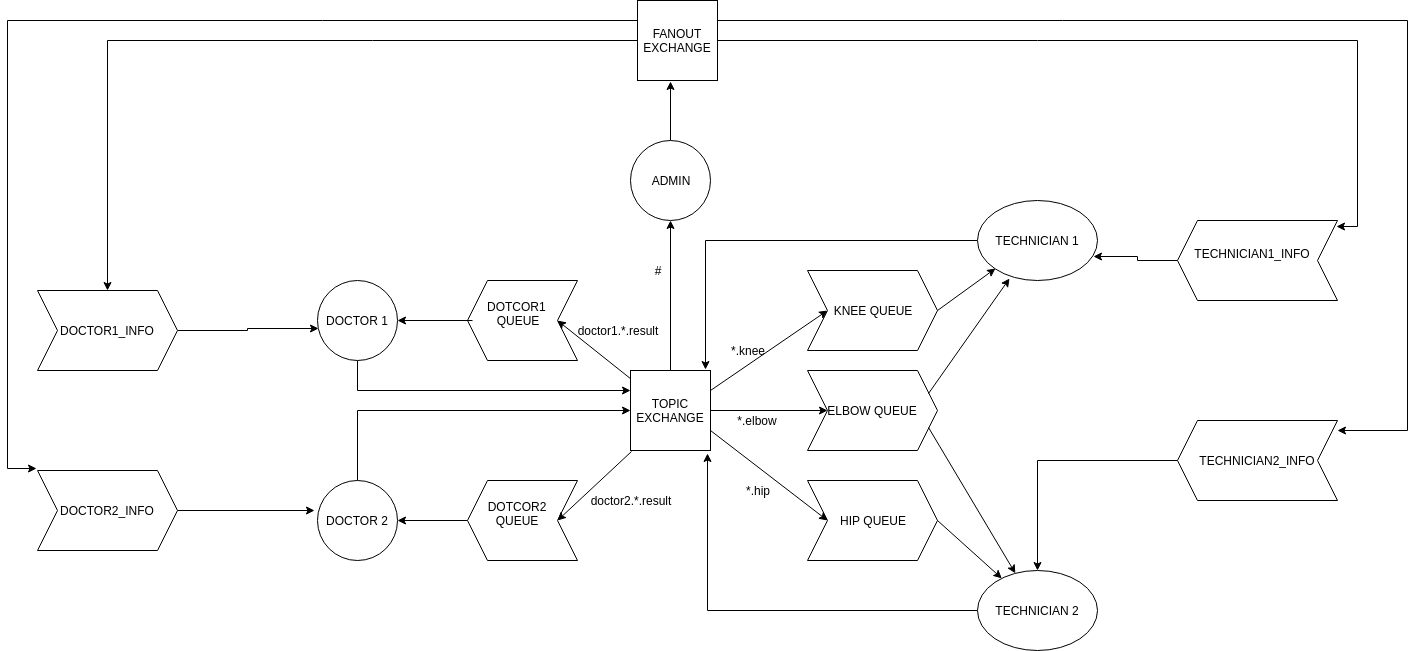

The diagram above was exported from draw.io. Its source (the exported page's mxGraphModel, read from the mxfile embedded in the PNG):
<mxGraphModel dx="2794" dy="1945" grid="1" gridSize="10" guides="1" tooltips="1" connect="1" arrows="1" fold="1" page="1" pageScale="1" pageWidth="827" pageHeight="1169" math="0" shadow="0">
  <root>
    <mxCell id="0" />
    <mxCell id="1" parent="0" />
    <mxCell id="FQdiEsdX1gwONEdsS__O-53" style="edgeStyle=orthogonalEdgeStyle;rounded=0;orthogonalLoop=1;jettySize=auto;html=1;exitX=0.5;exitY=0;exitDx=0;exitDy=0;entryX=0.5;entryY=1;entryDx=0;entryDy=0;" edge="1" parent="1" source="FQdiEsdX1gwONEdsS__O-1" target="FQdiEsdX1gwONEdsS__O-39">
      <mxGeometry relative="1" as="geometry" />
    </mxCell>
    <mxCell id="FQdiEsdX1gwONEdsS__O-1" value="TOPIC EXCHANGE&lt;br&gt;" style="whiteSpace=wrap;html=1;aspect=fixed;" vertex="1" parent="1">
      <mxGeometry x="333" y="330" width="80" height="80" as="geometry" />
    </mxCell>
    <mxCell id="FQdiEsdX1gwONEdsS__O-41" style="edgeStyle=orthogonalEdgeStyle;rounded=0;orthogonalLoop=1;jettySize=auto;html=1;exitX=0.5;exitY=1;exitDx=0;exitDy=0;entryX=0;entryY=0.25;entryDx=0;entryDy=0;" edge="1" parent="1" source="FQdiEsdX1gwONEdsS__O-2" target="FQdiEsdX1gwONEdsS__O-1">
      <mxGeometry relative="1" as="geometry" />
    </mxCell>
    <mxCell id="FQdiEsdX1gwONEdsS__O-2" value="DOCTOR 1" style="ellipse;whiteSpace=wrap;html=1;aspect=fixed;" vertex="1" parent="1">
      <mxGeometry x="20" y="240" width="80" height="80" as="geometry" />
    </mxCell>
    <mxCell id="FQdiEsdX1gwONEdsS__O-43" style="edgeStyle=orthogonalEdgeStyle;rounded=0;orthogonalLoop=1;jettySize=auto;html=1;entryX=0.938;entryY=-0.012;entryDx=0;entryDy=0;entryPerimeter=0;" edge="1" parent="1" source="FQdiEsdX1gwONEdsS__O-4" target="FQdiEsdX1gwONEdsS__O-1">
      <mxGeometry relative="1" as="geometry" />
    </mxCell>
    <mxCell id="FQdiEsdX1gwONEdsS__O-4" value="TECHNICIAN 1&lt;br&gt;" style="ellipse;whiteSpace=wrap;html=1;" vertex="1" parent="1">
      <mxGeometry x="680" y="160" width="120" height="80" as="geometry" />
    </mxCell>
    <mxCell id="FQdiEsdX1gwONEdsS__O-44" style="edgeStyle=orthogonalEdgeStyle;rounded=0;orthogonalLoop=1;jettySize=auto;html=1;" edge="1" parent="1" source="FQdiEsdX1gwONEdsS__O-5">
      <mxGeometry relative="1" as="geometry">
        <mxPoint x="410" y="413" as="targetPoint" />
      </mxGeometry>
    </mxCell>
    <mxCell id="FQdiEsdX1gwONEdsS__O-5" value="TECHNICIAN 2&lt;br&gt;" style="ellipse;whiteSpace=wrap;html=1;" vertex="1" parent="1">
      <mxGeometry x="680" y="530" width="120" height="80" as="geometry" />
    </mxCell>
    <mxCell id="FQdiEsdX1gwONEdsS__O-6" value="ELBOW&amp;nbsp;QUEUE" style="shape=step;perimeter=stepPerimeter;whiteSpace=wrap;html=1;fixedSize=1;" vertex="1" parent="1">
      <mxGeometry x="510" y="330" width="130" height="80" as="geometry" />
    </mxCell>
    <mxCell id="FQdiEsdX1gwONEdsS__O-7" value="KNEE QUEUE" style="shape=step;perimeter=stepPerimeter;whiteSpace=wrap;html=1;fixedSize=1;" vertex="1" parent="1">
      <mxGeometry x="510" y="230" width="130" height="80" as="geometry" />
    </mxCell>
    <mxCell id="FQdiEsdX1gwONEdsS__O-8" value="HIP QUEUE" style="shape=step;perimeter=stepPerimeter;whiteSpace=wrap;html=1;fixedSize=1;" vertex="1" parent="1">
      <mxGeometry x="510" y="440" width="130" height="80" as="geometry" />
    </mxCell>
    <mxCell id="FQdiEsdX1gwONEdsS__O-42" style="edgeStyle=orthogonalEdgeStyle;rounded=0;orthogonalLoop=1;jettySize=auto;html=1;exitX=0.5;exitY=0;exitDx=0;exitDy=0;entryX=0;entryY=0.5;entryDx=0;entryDy=0;" edge="1" parent="1" source="FQdiEsdX1gwONEdsS__O-9" target="FQdiEsdX1gwONEdsS__O-1">
      <mxGeometry relative="1" as="geometry" />
    </mxCell>
    <mxCell id="FQdiEsdX1gwONEdsS__O-9" value="DOCTOR 2" style="ellipse;whiteSpace=wrap;html=1;aspect=fixed;" vertex="1" parent="1">
      <mxGeometry x="20" y="440" width="80" height="80" as="geometry" />
    </mxCell>
    <mxCell id="FQdiEsdX1gwONEdsS__O-10" value="" style="endArrow=classic;html=1;entryX=0;entryY=1;entryDx=0;entryDy=0;exitX=1;exitY=0.5;exitDx=0;exitDy=0;" edge="1" parent="1" source="FQdiEsdX1gwONEdsS__O-7" target="FQdiEsdX1gwONEdsS__O-4">
      <mxGeometry width="50" height="50" relative="1" as="geometry">
        <mxPoint x="570" y="275" as="sourcePoint" />
        <mxPoint x="620" y="225" as="targetPoint" />
      </mxGeometry>
    </mxCell>
    <mxCell id="FQdiEsdX1gwONEdsS__O-11" value="" style="endArrow=classic;html=1;entryX=0.267;entryY=0.975;entryDx=0;entryDy=0;exitX=1;exitY=0.25;exitDx=0;exitDy=0;entryPerimeter=0;" edge="1" parent="1" source="FQdiEsdX1gwONEdsS__O-6" target="FQdiEsdX1gwONEdsS__O-4">
      <mxGeometry width="50" height="50" relative="1" as="geometry">
        <mxPoint x="560" y="380" as="sourcePoint" />
        <mxPoint x="610" y="330" as="targetPoint" />
        <Array as="points" />
      </mxGeometry>
    </mxCell>
    <mxCell id="FQdiEsdX1gwONEdsS__O-12" value="" style="endArrow=classic;html=1;exitX=1;exitY=0.75;exitDx=0;exitDy=0;" edge="1" parent="1" source="FQdiEsdX1gwONEdsS__O-6" target="FQdiEsdX1gwONEdsS__O-5">
      <mxGeometry width="50" height="50" relative="1" as="geometry">
        <mxPoint x="550" y="395" as="sourcePoint" />
        <mxPoint x="600" y="345" as="targetPoint" />
      </mxGeometry>
    </mxCell>
    <mxCell id="FQdiEsdX1gwONEdsS__O-13" value="" style="endArrow=classic;html=1;exitX=1;exitY=0.5;exitDx=0;exitDy=0;" edge="1" parent="1" source="FQdiEsdX1gwONEdsS__O-8" target="FQdiEsdX1gwONEdsS__O-5">
      <mxGeometry width="50" height="50" relative="1" as="geometry">
        <mxPoint x="570" y="490" as="sourcePoint" />
        <mxPoint x="620" y="440" as="targetPoint" />
      </mxGeometry>
    </mxCell>
    <mxCell id="FQdiEsdX1gwONEdsS__O-14" value="*.elbow&lt;br&gt;" style="text;html=1;strokeColor=none;fillColor=none;align=center;verticalAlign=middle;whiteSpace=wrap;rounded=0;" vertex="1" parent="1">
      <mxGeometry x="440" y="370" width="40" height="20" as="geometry" />
    </mxCell>
    <mxCell id="FQdiEsdX1gwONEdsS__O-15" value="*.knee&lt;br&gt;" style="text;html=1;strokeColor=none;fillColor=none;align=center;verticalAlign=middle;whiteSpace=wrap;rounded=0;" vertex="1" parent="1">
      <mxGeometry x="430" y="300" width="40" height="20" as="geometry" />
    </mxCell>
    <mxCell id="FQdiEsdX1gwONEdsS__O-17" value="*.hip" style="text;html=1;strokeColor=none;fillColor=none;align=center;verticalAlign=middle;whiteSpace=wrap;rounded=0;" vertex="1" parent="1">
      <mxGeometry x="440" y="440" width="40" height="20" as="geometry" />
    </mxCell>
    <mxCell id="FQdiEsdX1gwONEdsS__O-18" value="" style="endArrow=classic;html=1;entryX=0;entryY=0.5;entryDx=0;entryDy=0;exitX=1;exitY=0.5;exitDx=0;exitDy=0;" edge="1" parent="1" source="FQdiEsdX1gwONEdsS__O-1" target="FQdiEsdX1gwONEdsS__O-6">
      <mxGeometry width="50" height="50" relative="1" as="geometry">
        <mxPoint x="340" y="370" as="sourcePoint" />
        <mxPoint x="350" y="320" as="targetPoint" />
      </mxGeometry>
    </mxCell>
    <mxCell id="FQdiEsdX1gwONEdsS__O-20" value="" style="endArrow=classic;html=1;entryX=0;entryY=0.5;entryDx=0;entryDy=0;exitX=1;exitY=0.25;exitDx=0;exitDy=0;" edge="1" parent="1" source="FQdiEsdX1gwONEdsS__O-1" target="FQdiEsdX1gwONEdsS__O-7">
      <mxGeometry width="50" height="50" relative="1" as="geometry">
        <mxPoint x="300" y="355" as="sourcePoint" />
        <mxPoint x="350" y="305" as="targetPoint" />
      </mxGeometry>
    </mxCell>
    <mxCell id="FQdiEsdX1gwONEdsS__O-21" value="" style="endArrow=classic;html=1;exitX=1;exitY=0.75;exitDx=0;exitDy=0;entryX=0;entryY=0.5;entryDx=0;entryDy=0;" edge="1" parent="1" source="FQdiEsdX1gwONEdsS__O-1" target="FQdiEsdX1gwONEdsS__O-8">
      <mxGeometry width="50" height="50" relative="1" as="geometry">
        <mxPoint x="320" y="540" as="sourcePoint" />
        <mxPoint x="370" y="490" as="targetPoint" />
      </mxGeometry>
    </mxCell>
    <mxCell id="FQdiEsdX1gwONEdsS__O-24" value="" style="shape=step;perimeter=stepPerimeter;whiteSpace=wrap;html=1;fixedSize=1;rotation=180;" vertex="1" parent="1">
      <mxGeometry x="170" y="240" width="110" height="80" as="geometry" />
    </mxCell>
    <mxCell id="FQdiEsdX1gwONEdsS__O-38" style="edgeStyle=orthogonalEdgeStyle;rounded=0;orthogonalLoop=1;jettySize=auto;html=1;exitX=1;exitY=0.5;exitDx=0;exitDy=0;" edge="1" parent="1" source="FQdiEsdX1gwONEdsS__O-25" target="FQdiEsdX1gwONEdsS__O-9">
      <mxGeometry relative="1" as="geometry" />
    </mxCell>
    <mxCell id="FQdiEsdX1gwONEdsS__O-25" value="" style="shape=step;perimeter=stepPerimeter;whiteSpace=wrap;html=1;fixedSize=1;rotation=180;" vertex="1" parent="1">
      <mxGeometry x="170" y="440" width="110" height="80" as="geometry" />
    </mxCell>
    <mxCell id="FQdiEsdX1gwONEdsS__O-26" value="" style="endArrow=classic;html=1;entryX=0;entryY=0.5;entryDx=0;entryDy=0;" edge="1" parent="1" source="FQdiEsdX1gwONEdsS__O-1" target="FQdiEsdX1gwONEdsS__O-24">
      <mxGeometry width="50" height="50" relative="1" as="geometry">
        <mxPoint x="308" y="335" as="sourcePoint" />
        <mxPoint x="358" y="285" as="targetPoint" />
      </mxGeometry>
    </mxCell>
    <mxCell id="FQdiEsdX1gwONEdsS__O-27" value="" style="endArrow=classic;html=1;exitX=0.013;exitY=1.013;exitDx=0;exitDy=0;exitPerimeter=0;entryX=0;entryY=0.5;entryDx=0;entryDy=0;" edge="1" parent="1" source="FQdiEsdX1gwONEdsS__O-1" target="FQdiEsdX1gwONEdsS__O-25">
      <mxGeometry width="50" height="50" relative="1" as="geometry">
        <mxPoint x="210" y="690" as="sourcePoint" />
        <mxPoint x="260" y="640" as="targetPoint" />
      </mxGeometry>
    </mxCell>
    <mxCell id="FQdiEsdX1gwONEdsS__O-28" value="doctor2.*.result&lt;br&gt;" style="text;html=1;strokeColor=none;fillColor=none;align=center;verticalAlign=middle;whiteSpace=wrap;rounded=0;" vertex="1" parent="1">
      <mxGeometry x="313" y="450" width="40" height="20" as="geometry" />
    </mxCell>
    <mxCell id="FQdiEsdX1gwONEdsS__O-29" value="doctor1.*.result" style="text;html=1;strokeColor=none;fillColor=none;align=center;verticalAlign=middle;whiteSpace=wrap;rounded=0;" vertex="1" parent="1">
      <mxGeometry x="300" y="280" width="40" height="20" as="geometry" />
    </mxCell>
    <mxCell id="FQdiEsdX1gwONEdsS__O-31" value="DOTCOR2 QUEUE&lt;br&gt;&lt;br&gt;" style="text;html=1;strokeColor=none;fillColor=none;align=center;verticalAlign=middle;whiteSpace=wrap;rounded=0;" vertex="1" parent="1">
      <mxGeometry x="180" y="450" width="80" height="60" as="geometry" />
    </mxCell>
    <mxCell id="FQdiEsdX1gwONEdsS__O-37" style="edgeStyle=orthogonalEdgeStyle;rounded=0;orthogonalLoop=1;jettySize=auto;html=1;exitX=0;exitY=0.5;exitDx=0;exitDy=0;" edge="1" parent="1" source="FQdiEsdX1gwONEdsS__O-32" target="FQdiEsdX1gwONEdsS__O-2">
      <mxGeometry relative="1" as="geometry" />
    </mxCell>
    <mxCell id="FQdiEsdX1gwONEdsS__O-32" value="DOTCOR1 &lt;br&gt;QUEUE&lt;br&gt;&lt;br&gt;" style="text;html=1;strokeColor=none;fillColor=none;align=center;verticalAlign=middle;whiteSpace=wrap;rounded=0;" vertex="1" parent="1">
      <mxGeometry x="175" y="250" width="90" height="60" as="geometry" />
    </mxCell>
    <mxCell id="FQdiEsdX1gwONEdsS__O-57" style="edgeStyle=orthogonalEdgeStyle;rounded=0;orthogonalLoop=1;jettySize=auto;html=1;entryX=0.413;entryY=1.013;entryDx=0;entryDy=0;entryPerimeter=0;" edge="1" parent="1" source="FQdiEsdX1gwONEdsS__O-39" target="FQdiEsdX1gwONEdsS__O-40">
      <mxGeometry relative="1" as="geometry" />
    </mxCell>
    <mxCell id="FQdiEsdX1gwONEdsS__O-39" value="ADMIN" style="ellipse;whiteSpace=wrap;html=1;aspect=fixed;" vertex="1" parent="1">
      <mxGeometry x="333" y="100" width="80" height="80" as="geometry" />
    </mxCell>
    <mxCell id="FQdiEsdX1gwONEdsS__O-59" style="edgeStyle=orthogonalEdgeStyle;rounded=0;orthogonalLoop=1;jettySize=auto;html=1;exitX=0;exitY=0.5;exitDx=0;exitDy=0;" edge="1" parent="1" source="FQdiEsdX1gwONEdsS__O-40" target="FQdiEsdX1gwONEdsS__O-48">
      <mxGeometry relative="1" as="geometry" />
    </mxCell>
    <mxCell id="FQdiEsdX1gwONEdsS__O-60" style="edgeStyle=orthogonalEdgeStyle;rounded=0;orthogonalLoop=1;jettySize=auto;html=1;exitX=0;exitY=0.25;exitDx=0;exitDy=0;entryX=-0.007;entryY=-0.025;entryDx=0;entryDy=0;entryPerimeter=0;" edge="1" parent="1" source="FQdiEsdX1gwONEdsS__O-40" target="FQdiEsdX1gwONEdsS__O-49">
      <mxGeometry relative="1" as="geometry">
        <Array as="points">
          <mxPoint x="-290" y="-20" />
          <mxPoint x="-290" y="428" />
        </Array>
      </mxGeometry>
    </mxCell>
    <mxCell id="FQdiEsdX1gwONEdsS__O-70" style="edgeStyle=orthogonalEdgeStyle;rounded=0;orthogonalLoop=1;jettySize=auto;html=1;exitX=1;exitY=0.5;exitDx=0;exitDy=0;entryX=0.006;entryY=0.925;entryDx=0;entryDy=0;entryPerimeter=0;" edge="1" parent="1" source="FQdiEsdX1gwONEdsS__O-40" target="FQdiEsdX1gwONEdsS__O-61">
      <mxGeometry relative="1" as="geometry" />
    </mxCell>
    <mxCell id="FQdiEsdX1gwONEdsS__O-71" style="edgeStyle=orthogonalEdgeStyle;rounded=0;orthogonalLoop=1;jettySize=auto;html=1;exitX=1;exitY=0.25;exitDx=0;exitDy=0;entryX=0;entryY=0.875;entryDx=0;entryDy=0;entryPerimeter=0;" edge="1" parent="1" source="FQdiEsdX1gwONEdsS__O-40" target="FQdiEsdX1gwONEdsS__O-62">
      <mxGeometry relative="1" as="geometry">
        <Array as="points">
          <mxPoint x="1110" y="-20" />
          <mxPoint x="1110" y="390" />
        </Array>
      </mxGeometry>
    </mxCell>
    <mxCell id="FQdiEsdX1gwONEdsS__O-40" value="FANOUT EXCHANGE" style="whiteSpace=wrap;html=1;aspect=fixed;" vertex="1" parent="1">
      <mxGeometry x="340" y="-40" width="80" height="80" as="geometry" />
    </mxCell>
    <mxCell id="FQdiEsdX1gwONEdsS__O-47" value="#" style="text;html=1;strokeColor=none;fillColor=none;align=center;verticalAlign=middle;whiteSpace=wrap;rounded=0;" vertex="1" parent="1">
      <mxGeometry x="340" y="220" width="40" height="20" as="geometry" />
    </mxCell>
    <mxCell id="FQdiEsdX1gwONEdsS__O-51" style="edgeStyle=orthogonalEdgeStyle;rounded=0;orthogonalLoop=1;jettySize=auto;html=1;exitX=1;exitY=0.5;exitDx=0;exitDy=0;entryX=0.013;entryY=0.6;entryDx=0;entryDy=0;entryPerimeter=0;" edge="1" parent="1" source="FQdiEsdX1gwONEdsS__O-48" target="FQdiEsdX1gwONEdsS__O-2">
      <mxGeometry relative="1" as="geometry" />
    </mxCell>
    <mxCell id="FQdiEsdX1gwONEdsS__O-48" value="DOCTOR1_INFO" style="shape=step;perimeter=stepPerimeter;whiteSpace=wrap;html=1;fixedSize=1;" vertex="1" parent="1">
      <mxGeometry x="-260" y="250" width="140" height="80" as="geometry" />
    </mxCell>
    <mxCell id="FQdiEsdX1gwONEdsS__O-50" style="edgeStyle=orthogonalEdgeStyle;rounded=0;orthogonalLoop=1;jettySize=auto;html=1;exitX=1;exitY=0.5;exitDx=0;exitDy=0;entryX=-0.037;entryY=0.375;entryDx=0;entryDy=0;entryPerimeter=0;" edge="1" parent="1" source="FQdiEsdX1gwONEdsS__O-49" target="FQdiEsdX1gwONEdsS__O-9">
      <mxGeometry relative="1" as="geometry" />
    </mxCell>
    <mxCell id="FQdiEsdX1gwONEdsS__O-49" value="DOCTOR2_INFO" style="shape=step;perimeter=stepPerimeter;whiteSpace=wrap;html=1;fixedSize=1;" vertex="1" parent="1">
      <mxGeometry x="-260" y="430" width="140" height="80" as="geometry" />
    </mxCell>
    <mxCell id="FQdiEsdX1gwONEdsS__O-68" style="edgeStyle=orthogonalEdgeStyle;rounded=0;orthogonalLoop=1;jettySize=auto;html=1;entryX=0.967;entryY=0.7;entryDx=0;entryDy=0;entryPerimeter=0;" edge="1" parent="1" source="FQdiEsdX1gwONEdsS__O-61" target="FQdiEsdX1gwONEdsS__O-4">
      <mxGeometry relative="1" as="geometry" />
    </mxCell>
    <mxCell id="FQdiEsdX1gwONEdsS__O-61" value="" style="shape=step;perimeter=stepPerimeter;whiteSpace=wrap;html=1;fixedSize=1;rotation=180;" vertex="1" parent="1">
      <mxGeometry x="880" y="180" width="160" height="80" as="geometry" />
    </mxCell>
    <mxCell id="FQdiEsdX1gwONEdsS__O-69" style="edgeStyle=orthogonalEdgeStyle;rounded=0;orthogonalLoop=1;jettySize=auto;html=1;exitX=1;exitY=0.5;exitDx=0;exitDy=0;" edge="1" parent="1" source="FQdiEsdX1gwONEdsS__O-62" target="FQdiEsdX1gwONEdsS__O-5">
      <mxGeometry relative="1" as="geometry" />
    </mxCell>
    <mxCell id="FQdiEsdX1gwONEdsS__O-62" value="" style="shape=step;perimeter=stepPerimeter;whiteSpace=wrap;html=1;fixedSize=1;rotation=180;" vertex="1" parent="1">
      <mxGeometry x="880" y="380" width="160" height="80" as="geometry" />
    </mxCell>
    <mxCell id="FQdiEsdX1gwONEdsS__O-63" value="TECHNICIAN1_INFO&lt;br&gt;&lt;br&gt;" style="text;html=1;strokeColor=none;fillColor=none;align=center;verticalAlign=middle;whiteSpace=wrap;rounded=0;" vertex="1" parent="1">
      <mxGeometry x="930" y="190" width="50" height="60" as="geometry" />
    </mxCell>
    <mxCell id="FQdiEsdX1gwONEdsS__O-64" value="TECHNICIAN2_INFO&lt;br&gt;" style="text;html=1;strokeColor=none;fillColor=none;align=center;verticalAlign=middle;whiteSpace=wrap;rounded=0;" vertex="1" parent="1">
      <mxGeometry x="940" y="410" width="40" height="20" as="geometry" />
    </mxCell>
  </root>
</mxGraphModel>